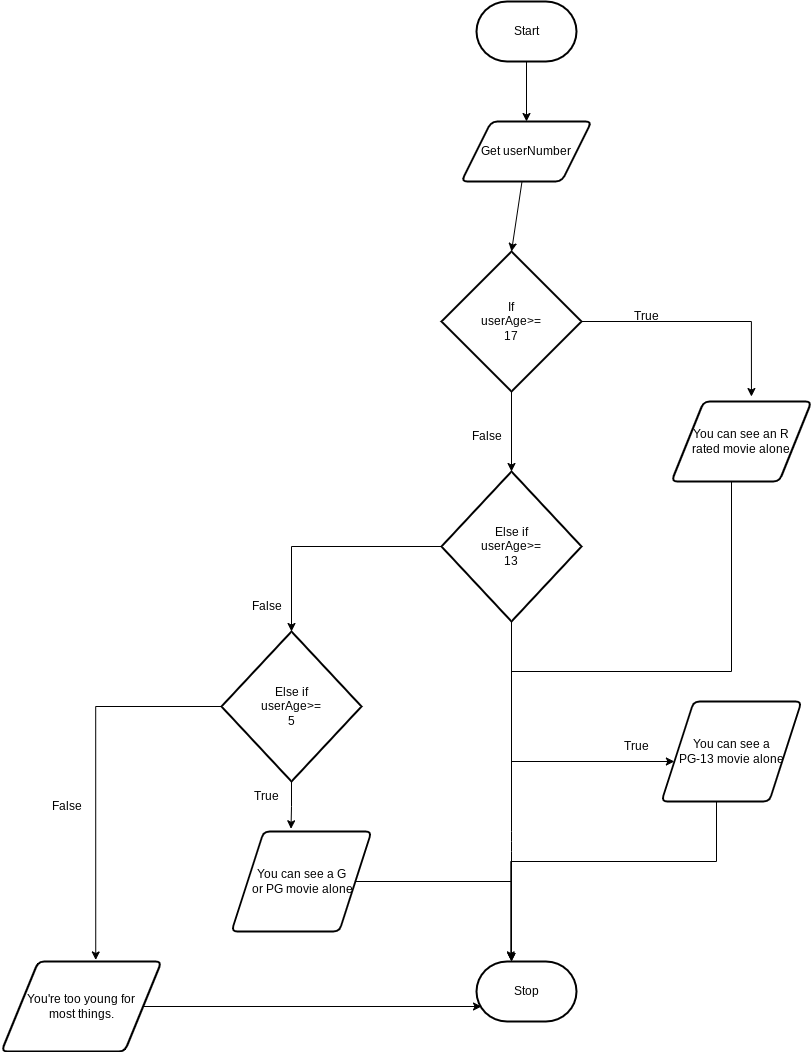

The diagram above was exported from draw.io. Its source (the exported page's mxGraphModel, read from the mxfile embedded in the PNG):
<mxGraphModel dx="1696" dy="512" grid="1" gridSize="10" guides="1" tooltips="1" connect="1" arrows="1" fold="1" page="1" pageScale="1" pageWidth="850" pageHeight="1100" math="0" shadow="0">
  <root>
    <mxCell id="0" />
    <mxCell id="1" parent="0" />
    <mxCell id="5" style="edgeStyle=none;html=1;entryX=0.5;entryY=0;entryDx=0;entryDy=0;" edge="1" parent="1" source="6" target="11">
      <mxGeometry relative="1" as="geometry">
        <mxPoint x="100" y="330" as="targetPoint" />
      </mxGeometry>
    </mxCell>
    <mxCell id="6" value="Start" style="strokeWidth=2;html=1;shape=mxgraph.flowchart.terminator;whiteSpace=wrap;" vertex="1" parent="1">
      <mxGeometry x="65" y="60" width="100" height="60" as="geometry" />
    </mxCell>
    <mxCell id="7" value="Stop" style="strokeWidth=2;html=1;shape=mxgraph.flowchart.terminator;whiteSpace=wrap;" vertex="1" parent="1">
      <mxGeometry x="65" y="1020" width="100" height="60" as="geometry" />
    </mxCell>
    <mxCell id="10" style="edgeStyle=none;html=1;entryX=0.5;entryY=0;entryDx=0;entryDy=0;entryPerimeter=0;" edge="1" parent="1" source="11" target="14">
      <mxGeometry relative="1" as="geometry" />
    </mxCell>
    <mxCell id="11" value="Get userNumber" style="shape=parallelogram;html=1;strokeWidth=2;perimeter=parallelogramPerimeter;whiteSpace=wrap;rounded=1;arcSize=12;size=0.23;" vertex="1" parent="1">
      <mxGeometry x="50" y="180" width="130" height="60" as="geometry" />
    </mxCell>
    <mxCell id="12" style="edgeStyle=orthogonalEdgeStyle;shape=connector;rounded=1;html=1;entryX=0.5;entryY=0;entryDx=0;entryDy=0;entryPerimeter=0;labelBackgroundColor=default;strokeColor=default;fontFamily=Helvetica;fontSize=12;fontColor=default;endArrow=classic;" edge="1" parent="1" source="14" target="20">
      <mxGeometry relative="1" as="geometry" />
    </mxCell>
    <mxCell id="27" style="edgeStyle=orthogonalEdgeStyle;html=1;entryX=0.571;entryY=-0.062;entryDx=0;entryDy=0;entryPerimeter=0;rounded=0;" edge="1" parent="1" source="14" target="16">
      <mxGeometry relative="1" as="geometry" />
    </mxCell>
    <mxCell id="14" value="If&lt;br&gt;userAge&amp;gt;=&lt;br&gt;17" style="strokeWidth=2;html=1;shape=mxgraph.flowchart.decision;whiteSpace=wrap;" vertex="1" parent="1">
      <mxGeometry x="30" y="310" width="140" height="140" as="geometry" />
    </mxCell>
    <mxCell id="15" style="edgeStyle=orthogonalEdgeStyle;shape=connector;rounded=0;html=1;entryX=0.5;entryY=0;entryDx=0;entryDy=0;entryPerimeter=0;labelBackgroundColor=default;strokeColor=default;fontFamily=Helvetica;fontSize=11;fontColor=default;endArrow=classic;" edge="1" parent="1" source="16" target="20">
      <mxGeometry relative="1" as="geometry">
        <Array as="points">
          <mxPoint x="320" y="730" />
          <mxPoint x="100" y="730" />
        </Array>
      </mxGeometry>
    </mxCell>
    <mxCell id="16" value="You can see an R &lt;br&gt;rated movie alone" style="shape=parallelogram;html=1;strokeWidth=2;perimeter=parallelogramPerimeter;whiteSpace=wrap;rounded=1;arcSize=12;size=0.23;" vertex="1" parent="1">
      <mxGeometry x="260" y="460" width="140" height="80" as="geometry" />
    </mxCell>
    <mxCell id="17" value="True" style="text;html=1;align=center;verticalAlign=middle;resizable=0;points=[];autosize=1;strokeColor=none;fillColor=none;" vertex="1" parent="1">
      <mxGeometry x="210" y="360" width="50" height="30" as="geometry" />
    </mxCell>
    <mxCell id="18" style="edgeStyle=orthogonalEdgeStyle;shape=connector;rounded=0;html=1;labelBackgroundColor=default;strokeColor=default;fontFamily=Helvetica;fontSize=12;fontColor=default;endArrow=classic;" edge="1" parent="1" source="20" target="23">
      <mxGeometry relative="1" as="geometry">
        <mxPoint x="300" y="930" as="targetPoint" />
        <Array as="points">
          <mxPoint x="100" y="820" />
        </Array>
      </mxGeometry>
    </mxCell>
    <mxCell id="19" style="edgeStyle=none;html=1;" edge="1" parent="1" source="20">
      <mxGeometry relative="1" as="geometry">
        <mxPoint x="100" y="1020" as="targetPoint" />
        <Array as="points">
          <mxPoint x="100" y="900" />
        </Array>
      </mxGeometry>
    </mxCell>
    <mxCell id="51" style="edgeStyle=orthogonalEdgeStyle;rounded=0;html=1;entryX=0.5;entryY=0;entryDx=0;entryDy=0;entryPerimeter=0;" edge="1" parent="1" source="20" target="49">
      <mxGeometry relative="1" as="geometry" />
    </mxCell>
    <mxCell id="20" value="Else if&lt;br&gt;userAge&amp;gt;=&lt;br&gt;13" style="strokeWidth=2;html=1;shape=mxgraph.flowchart.decision;whiteSpace=wrap;" vertex="1" parent="1">
      <mxGeometry x="30" y="530" width="140" height="150" as="geometry" />
    </mxCell>
    <mxCell id="21" value="False" style="text;html=1;align=center;verticalAlign=middle;resizable=0;points=[];autosize=1;strokeColor=none;fillColor=none;fontSize=12;fontFamily=Helvetica;fontColor=default;" vertex="1" parent="1">
      <mxGeometry x="50" y="480" width="50" height="30" as="geometry" />
    </mxCell>
    <mxCell id="22" style="edgeStyle=orthogonalEdgeStyle;shape=connector;rounded=0;html=1;entryX=0.343;entryY=-0.027;entryDx=0;entryDy=0;entryPerimeter=0;labelBackgroundColor=default;strokeColor=default;fontFamily=Helvetica;fontSize=11;fontColor=default;endArrow=classic;" edge="1" parent="1" source="23" target="7">
      <mxGeometry relative="1" as="geometry">
        <Array as="points">
          <mxPoint x="305" y="920" />
          <mxPoint x="99" y="920" />
        </Array>
      </mxGeometry>
    </mxCell>
    <mxCell id="23" value="You can see a &lt;br&gt;PG-13 movie alone" style="shape=parallelogram;html=1;strokeWidth=2;perimeter=parallelogramPerimeter;whiteSpace=wrap;rounded=1;arcSize=12;size=0.23;fontFamily=Helvetica;fontSize=12;fontColor=default;fillColor=none;gradientColor=none;" vertex="1" parent="1">
      <mxGeometry x="250" y="760" width="140" height="100" as="geometry" />
    </mxCell>
    <mxCell id="24" value="True" style="text;html=1;align=center;verticalAlign=middle;resizable=0;points=[];autosize=1;strokeColor=none;fillColor=none;fontSize=12;fontFamily=Helvetica;fontColor=default;" vertex="1" parent="1">
      <mxGeometry x="200" y="790" width="50" height="30" as="geometry" />
    </mxCell>
    <mxCell id="25" value="False" style="text;html=1;align=center;verticalAlign=middle;resizable=0;points=[];autosize=1;strokeColor=none;fillColor=none;fontSize=12;fontFamily=Helvetica;fontColor=default;" vertex="1" parent="1">
      <mxGeometry x="-170" y="650" width="50" height="30" as="geometry" />
    </mxCell>
    <mxCell id="55" style="edgeStyle=orthogonalEdgeStyle;rounded=0;html=1;exitX=0.5;exitY=1;exitDx=0;exitDy=0;exitPerimeter=0;entryX=0.425;entryY=-0.027;entryDx=0;entryDy=0;entryPerimeter=0;" edge="1" parent="1" source="49" target="54">
      <mxGeometry relative="1" as="geometry" />
    </mxCell>
    <mxCell id="63" style="edgeStyle=orthogonalEdgeStyle;rounded=0;html=1;entryX=0.589;entryY=-0.017;entryDx=0;entryDy=0;entryPerimeter=0;" edge="1" parent="1" source="49" target="59">
      <mxGeometry relative="1" as="geometry" />
    </mxCell>
    <mxCell id="49" value="Else if&lt;br&gt;userAge&amp;gt;=&lt;br&gt;5" style="strokeWidth=2;html=1;shape=mxgraph.flowchart.decision;whiteSpace=wrap;" vertex="1" parent="1">
      <mxGeometry x="-190" y="690" width="140" height="150" as="geometry" />
    </mxCell>
    <mxCell id="53" value="True" style="text;html=1;align=center;verticalAlign=middle;resizable=0;points=[];autosize=1;strokeColor=none;fillColor=none;" vertex="1" parent="1">
      <mxGeometry x="-170" y="840" width="50" height="30" as="geometry" />
    </mxCell>
    <mxCell id="56" style="edgeStyle=orthogonalEdgeStyle;rounded=0;html=1;" edge="1" parent="1" source="54">
      <mxGeometry relative="1" as="geometry">
        <mxPoint x="100" y="1020" as="targetPoint" />
      </mxGeometry>
    </mxCell>
    <mxCell id="54" value="You can see a G&lt;br&gt;&amp;nbsp;or PG movie alone" style="shape=parallelogram;html=1;strokeWidth=2;perimeter=parallelogramPerimeter;whiteSpace=wrap;rounded=1;arcSize=12;size=0.23;fontFamily=Helvetica;fontSize=12;fontColor=default;fillColor=none;gradientColor=none;" vertex="1" parent="1">
      <mxGeometry x="-180" y="890" width="140" height="100" as="geometry" />
    </mxCell>
    <mxCell id="62" style="edgeStyle=orthogonalEdgeStyle;rounded=0;html=1;exitX=1;exitY=0.5;exitDx=0;exitDy=0;entryX=0.05;entryY=0.75;entryDx=0;entryDy=0;entryPerimeter=0;" edge="1" parent="1" source="59" target="7">
      <mxGeometry relative="1" as="geometry" />
    </mxCell>
    <mxCell id="59" value="You're too young for &lt;br&gt;most things." style="shape=parallelogram;html=1;strokeWidth=2;perimeter=parallelogramPerimeter;whiteSpace=wrap;rounded=1;arcSize=12;size=0.23;fontFamily=Helvetica;fontSize=12;fontColor=default;fillColor=none;gradientColor=none;" vertex="1" parent="1">
      <mxGeometry x="-410" y="1020" width="160" height="90" as="geometry" />
    </mxCell>
    <mxCell id="64" value="False" style="text;html=1;align=center;verticalAlign=middle;resizable=0;points=[];autosize=1;strokeColor=none;fillColor=none;fontSize=12;fontFamily=Helvetica;fontColor=default;" vertex="1" parent="1">
      <mxGeometry x="-370" y="850" width="50" height="30" as="geometry" />
    </mxCell>
  </root>
</mxGraphModel>